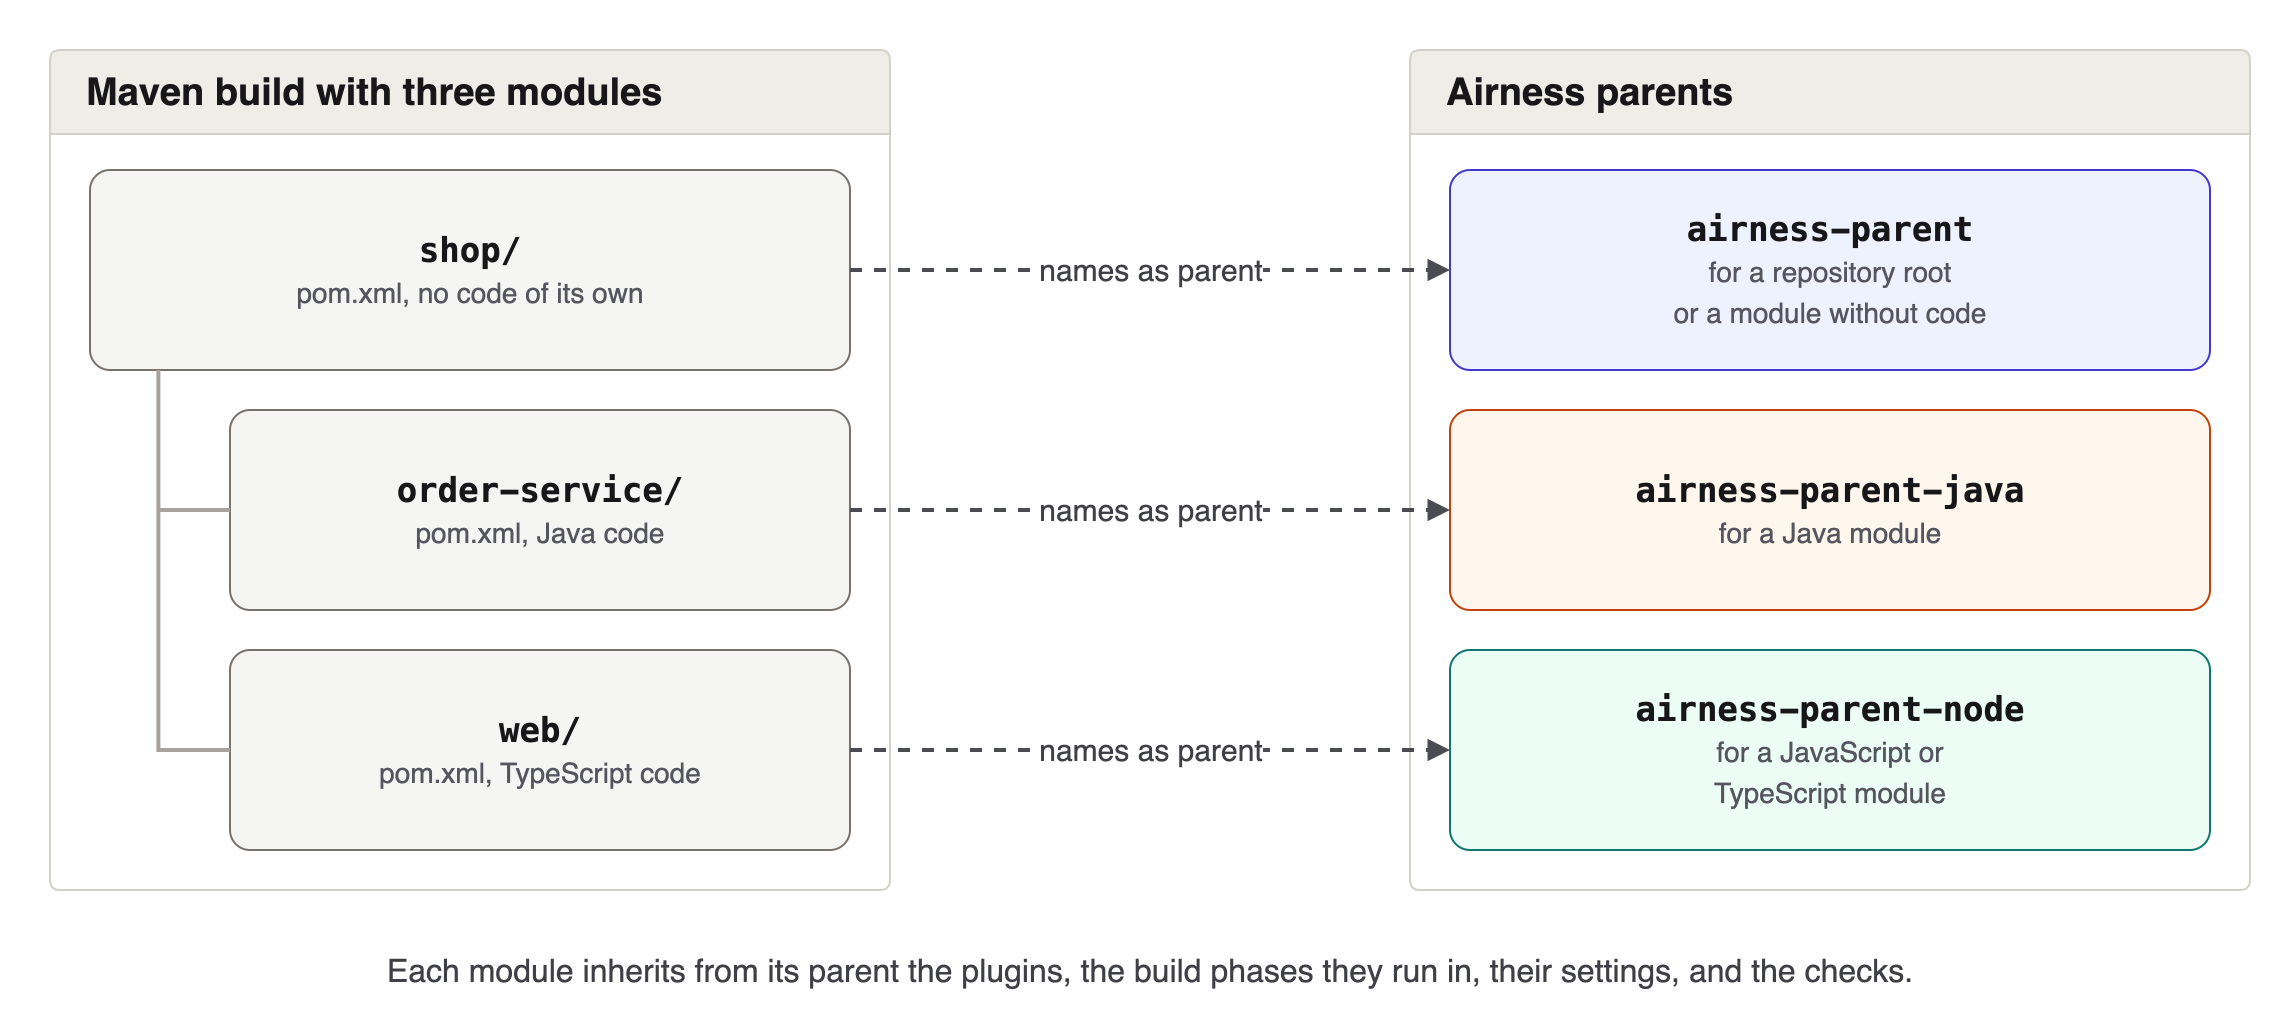

The diagram above was exported from draw.io. Its source (the exported page's mxGraphModel, read from the mxfile embedded in the PNG):
<mxGraphModel grid="1" gridSize="10" guides="1" page="0" background="#ffffff">
  <root>
    <mxCell id="0" />
    <mxCell id="1" parent="0" />
    <mxCell id="build" value="Maven build with three modules" style="swimlane;rounded=1;arcSize=4;startSize=42;horizontal=1;fillColor=#efede8;swimlaneFillColor=#ffffff;strokeColor=#d3d0c7;fontStyle=1;fontColor=#17171a;fontSize=19;html=1;whiteSpace=wrap;collapsible=0;align=left;spacingLeft=16;" vertex="1" parent="1">
      <mxGeometry x="0" y="0" width="420" height="420" as="geometry" />
    </mxCell>
    <mxCell id="root" value="&lt;b&gt;&lt;span style=&quot;font-family:Menlo,'Courier New',monospace;&quot;&gt;shop/&lt;/span&gt;&lt;/b&gt;&lt;br&gt;&lt;span style=&quot;color:#55555e;font-size:14px;&quot;&gt;pom.xml, no code of its own&lt;/span&gt;" style="rounded=1;arcSize=10;whiteSpace=wrap;html=1;fillColor=#f5f5f4;strokeColor=#78716c;fontColor=#17171a;fontSize=17;spacing=12;" vertex="1" parent="build">
      <mxGeometry x="20" y="60" width="380" height="100" as="geometry" />
    </mxCell>
    <mxCell id="orders" value="&lt;b&gt;&lt;span style=&quot;font-family:Menlo,'Courier New',monospace;&quot;&gt;order-service/&lt;/span&gt;&lt;/b&gt;&lt;br&gt;&lt;span style=&quot;color:#55555e;font-size:14px;&quot;&gt;pom.xml, Java code&lt;/span&gt;" style="rounded=1;arcSize=10;whiteSpace=wrap;html=1;fillColor=#f5f5f4;strokeColor=#78716c;fontColor=#17171a;fontSize=17;spacing=12;" vertex="1" parent="build">
      <mxGeometry x="90" y="180" width="310" height="100" as="geometry" />
    </mxCell>
    <mxCell id="t0" value="" style="edgeStyle=orthogonalEdgeStyle;rounded=0;html=1;endArrow=none;strokeColor=#a8a29e;strokeWidth=2;fontColor=#3f3f46;fontSize=15;labelBackgroundColor=#ffffff;exitX=0.09;exitY=1;exitDx=0;exitDy=0;entryX=0;entryY=0.5;entryDx=0;entryDy=0;" edge="1" parent="1" source="root" target="orders">
      <mxGeometry relative="1" as="geometry" />
    </mxCell>
    <mxCell id="web" value="&lt;b&gt;&lt;span style=&quot;font-family:Menlo,'Courier New',monospace;&quot;&gt;web/&lt;/span&gt;&lt;/b&gt;&lt;br&gt;&lt;span style=&quot;color:#55555e;font-size:14px;&quot;&gt;pom.xml, TypeScript code&lt;/span&gt;" style="rounded=1;arcSize=10;whiteSpace=wrap;html=1;fillColor=#f5f5f4;strokeColor=#78716c;fontColor=#17171a;fontSize=17;spacing=12;" vertex="1" parent="build">
      <mxGeometry x="90" y="300" width="310" height="100" as="geometry" />
    </mxCell>
    <mxCell id="t1" value="" style="edgeStyle=orthogonalEdgeStyle;rounded=0;html=1;endArrow=none;strokeColor=#a8a29e;strokeWidth=2;fontColor=#3f3f46;fontSize=15;labelBackgroundColor=#ffffff;exitX=0.09;exitY=1;exitDx=0;exitDy=0;entryX=0;entryY=0.5;entryDx=0;entryDy=0;" edge="1" parent="1" source="root" target="web">
      <mxGeometry relative="1" as="geometry" />
    </mxCell>
    <mxCell id="parents" value="Airness parents" style="swimlane;rounded=1;arcSize=4;startSize=42;horizontal=1;fillColor=#efede8;swimlaneFillColor=#ffffff;strokeColor=#d3d0c7;fontStyle=1;fontColor=#17171a;fontSize=19;html=1;whiteSpace=wrap;collapsible=0;align=left;spacingLeft=16;" vertex="1" parent="1">
      <mxGeometry x="680" y="0" width="420" height="420" as="geometry" />
    </mxCell>
    <mxCell id="p0" value="&lt;b&gt;&lt;span style=&quot;font-family:Menlo,'Courier New',monospace;&quot;&gt;airness-parent&lt;/span&gt;&lt;/b&gt;&lt;br&gt;&lt;span style=&quot;color:#55555e;font-size:14px;&quot;&gt;for a repository root&lt;br&gt;or a module without code&lt;/span&gt;" style="rounded=1;arcSize=10;whiteSpace=wrap;html=1;fillColor=#eef2ff;strokeColor=#4338ca;fontColor=#17171a;fontSize=17;spacing=12;" vertex="1" parent="parents">
      <mxGeometry x="20" y="60" width="380" height="100" as="geometry" />
    </mxCell>
    <mxCell id="p1" value="&lt;b&gt;&lt;span style=&quot;font-family:Menlo,'Courier New',monospace;&quot;&gt;airness-parent-java&lt;/span&gt;&lt;/b&gt;&lt;br&gt;&lt;span style=&quot;color:#55555e;font-size:14px;&quot;&gt;for a Java module&lt;/span&gt;" style="rounded=1;arcSize=10;whiteSpace=wrap;html=1;fillColor=#fff7ed;strokeColor=#c2410c;fontColor=#17171a;fontSize=17;spacing=12;" vertex="1" parent="parents">
      <mxGeometry x="20" y="180" width="380" height="100" as="geometry" />
    </mxCell>
    <mxCell id="p2" value="&lt;b&gt;&lt;span style=&quot;font-family:Menlo,'Courier New',monospace;&quot;&gt;airness-parent-node&lt;/span&gt;&lt;/b&gt;&lt;br&gt;&lt;span style=&quot;color:#55555e;font-size:14px;&quot;&gt;for a JavaScript or&lt;br&gt;TypeScript module&lt;/span&gt;" style="rounded=1;arcSize=10;whiteSpace=wrap;html=1;fillColor=#ecfdf5;strokeColor=#0f766e;fontColor=#17171a;fontSize=17;spacing=12;" vertex="1" parent="parents">
      <mxGeometry x="20" y="300" width="380" height="100" as="geometry" />
    </mxCell>
    <mxCell id="e0" value="names as parent" style="edgeStyle=orthogonalEdgeStyle;rounded=0;html=1;endArrow=block;endFill=1;strokeColor=#4b4b52;strokeWidth=2;fontColor=#3f3f46;fontSize=15;labelBackgroundColor=#ffffff;dashed=1;" edge="1" parent="1" source="root" target="p0">
      <mxGeometry relative="1" as="geometry" />
    </mxCell>
    <mxCell id="e1" value="names as parent" style="edgeStyle=orthogonalEdgeStyle;rounded=0;html=1;endArrow=block;endFill=1;strokeColor=#4b4b52;strokeWidth=2;fontColor=#3f3f46;fontSize=15;labelBackgroundColor=#ffffff;dashed=1;" edge="1" parent="1" source="orders" target="p1">
      <mxGeometry relative="1" as="geometry" />
    </mxCell>
    <mxCell id="e2" value="names as parent" style="edgeStyle=orthogonalEdgeStyle;rounded=0;html=1;endArrow=block;endFill=1;strokeColor=#4b4b52;strokeWidth=2;fontColor=#3f3f46;fontSize=15;labelBackgroundColor=#ffffff;dashed=1;" edge="1" parent="1" source="web" target="p2">
      <mxGeometry relative="1" as="geometry" />
    </mxCell>
    <mxCell id="inherits" value="Each module inherits from its parent the plugins, the build phases they run in, their settings, and the checks." style="text;html=1;whiteSpace=wrap;strokeColor=none;fillColor=none;fontColor=#3f3f46;fontSize=16;align=center;verticalAlign=middle;" vertex="1" parent="1">
      <mxGeometry x="0" y="440" width="1100" height="40" as="geometry" />
    </mxCell>
  </root>
</mxGraphModel>